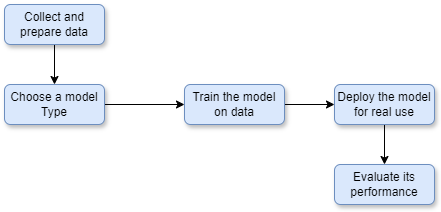

The diagram above was exported from draw.io. Its source (the exported page's mxGraphModel, read from the mxfile embedded in the PNG):
<mxGraphModel dx="1416" dy="818" grid="1" gridSize="10" guides="1" tooltips="1" connect="1" arrows="1" fold="1" page="1" pageScale="1" pageWidth="850" pageHeight="1100" math="0" shadow="0">
  <root>
    <mxCell id="0" />
    <mxCell id="1" parent="0" />
    <mxCell id="2" value="" style="edgeStyle=orthogonalEdgeStyle;rounded=0;orthogonalLoop=1;jettySize=auto;html=1;" edge="1" source="3" target="5" parent="1">
      <mxGeometry relative="1" as="geometry" />
    </mxCell>
    <mxCell id="3" value="Collect and prepare data" style="text;html=1;align=center;verticalAlign=middle;whiteSpace=wrap;rounded=1;fillColor=#dae8fc;strokeColor=#6c8ebf;glass=0;shadow=1;" vertex="1" parent="1">
      <mxGeometry x="120" y="280" width="100" height="40" as="geometry" />
    </mxCell>
    <mxCell id="4" value="" style="edgeStyle=orthogonalEdgeStyle;rounded=0;orthogonalLoop=1;jettySize=auto;html=1;" edge="1" source="5" target="7" parent="1">
      <mxGeometry relative="1" as="geometry" />
    </mxCell>
    <mxCell id="5" value="Choose a model Type" style="text;html=1;align=center;verticalAlign=middle;whiteSpace=wrap;rounded=1;fillColor=#dae8fc;strokeColor=#6c8ebf;glass=0;shadow=1;" vertex="1" parent="1">
      <mxGeometry x="120" y="360" width="100" height="40" as="geometry" />
    </mxCell>
    <mxCell id="6" value="" style="edgeStyle=orthogonalEdgeStyle;rounded=0;orthogonalLoop=1;jettySize=auto;html=1;" edge="1" source="7" target="10" parent="1">
      <mxGeometry relative="1" as="geometry" />
    </mxCell>
    <mxCell id="7" value="Train the model on data" style="text;html=1;align=center;verticalAlign=middle;whiteSpace=wrap;rounded=1;fillColor=#dae8fc;strokeColor=#6c8ebf;glass=0;shadow=1;" vertex="1" parent="1">
      <mxGeometry x="300" y="360" width="100" height="40" as="geometry" />
    </mxCell>
    <mxCell id="8" value="Evaluate its performance" style="text;html=1;align=center;verticalAlign=middle;whiteSpace=wrap;rounded=1;fillColor=#dae8fc;strokeColor=#6c8ebf;glass=0;shadow=1;" vertex="1" parent="1">
      <mxGeometry x="450" y="440" width="100" height="40" as="geometry" />
    </mxCell>
    <mxCell id="9" value="" style="edgeStyle=orthogonalEdgeStyle;rounded=0;orthogonalLoop=1;jettySize=auto;html=1;" edge="1" source="10" target="8" parent="1">
      <mxGeometry relative="1" as="geometry" />
    </mxCell>
    <mxCell id="10" value="Deploy the model for real use" style="text;html=1;align=center;verticalAlign=middle;whiteSpace=wrap;rounded=1;fillColor=#dae8fc;strokeColor=#6c8ebf;glass=0;shadow=1;" vertex="1" parent="1">
      <mxGeometry x="450" y="360" width="100" height="40" as="geometry" />
    </mxCell>
  </root>
</mxGraphModel>